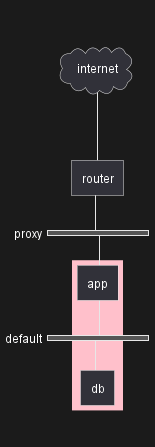

The diagram above was rendered by PlantUML. Its source (embedded in the PNG):
@startuml
nwdiag {
    internet [ shape = cloud];
    internet -- router;

    network proxy {
        router;
        app;
    }

    group {
      color = "pink";
      app;
      db;
    }

    network default {
    	app;
        db;
    }
}
@enduml